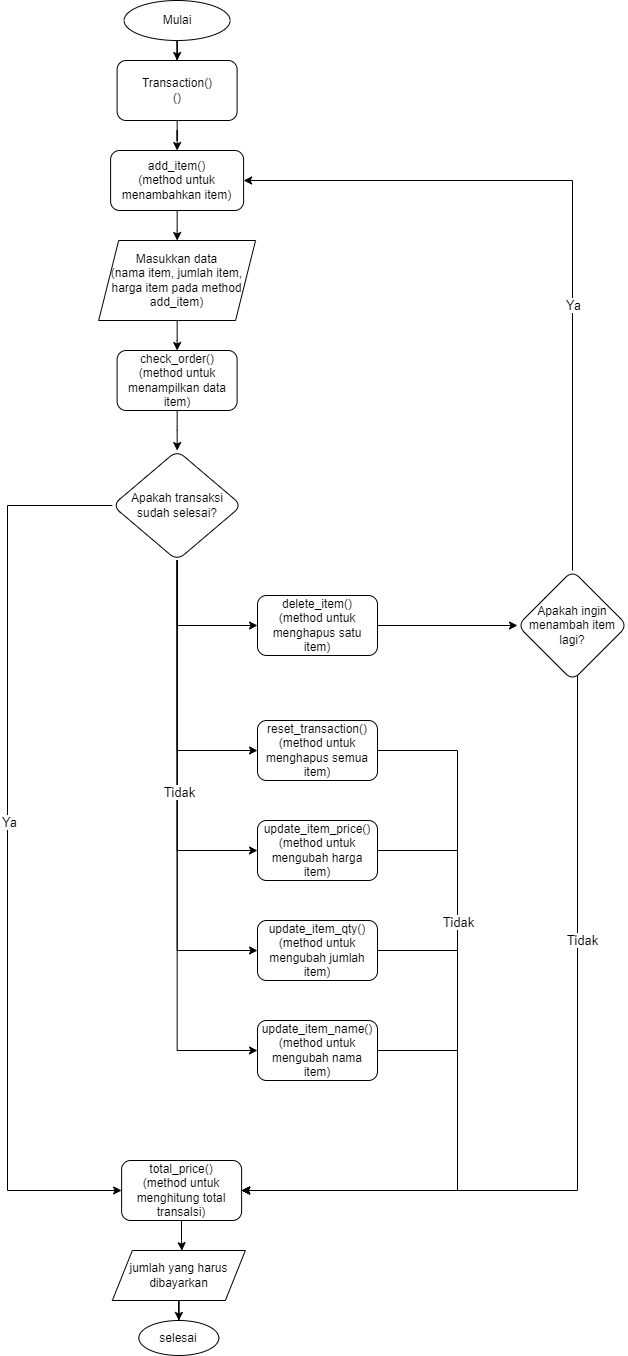

The diagram above was exported from draw.io. Its source (the exported page's mxGraphModel, read from the mxfile embedded in the PNG):
<mxGraphModel dx="2647" dy="1513" grid="1" gridSize="10" guides="1" tooltips="1" connect="1" arrows="1" fold="1" page="1" pageScale="1" pageWidth="1169" pageHeight="1654" math="0" shadow="0">
  <root>
    <mxCell id="WIyWlLk6GJQsqaUBKTNV-0" />
    <mxCell id="WIyWlLk6GJQsqaUBKTNV-1" parent="WIyWlLk6GJQsqaUBKTNV-0" />
    <mxCell id="nMsv9nZA8WT7a8JYGPj2-8" value="" style="edgeStyle=orthogonalEdgeStyle;rounded=0;orthogonalLoop=1;jettySize=auto;html=1;" edge="1" parent="WIyWlLk6GJQsqaUBKTNV-1" source="gqf8NHcraC-kxmdJkJt3-0" target="nMsv9nZA8WT7a8JYGPj2-7">
      <mxGeometry relative="1" as="geometry" />
    </mxCell>
    <mxCell id="gqf8NHcraC-kxmdJkJt3-0" value="Mulai" style="ellipse;whiteSpace=wrap;html=1;" parent="WIyWlLk6GJQsqaUBKTNV-1" vertex="1">
      <mxGeometry x="456.61" y="149" width="106" height="40" as="geometry" />
    </mxCell>
    <mxCell id="gqf8NHcraC-kxmdJkJt3-8" value="" style="edgeStyle=orthogonalEdgeStyle;rounded=0;orthogonalLoop=1;jettySize=auto;html=1;" parent="WIyWlLk6GJQsqaUBKTNV-1" source="gqf8NHcraC-kxmdJkJt3-5" target="gqf8NHcraC-kxmdJkJt3-7" edge="1">
      <mxGeometry relative="1" as="geometry">
        <mxPoint x="339.86" y="1259" as="targetPoint" />
        <Array as="points">
          <mxPoint x="340" y="654" />
          <mxPoint x="340" y="1339" />
        </Array>
      </mxGeometry>
    </mxCell>
    <mxCell id="gqf8NHcraC-kxmdJkJt3-47" value="&lt;font style=&quot;font-size: 13px;&quot;&gt;Ya&lt;/font&gt;" style="edgeLabel;html=1;align=center;verticalAlign=middle;resizable=0;points=[];" parent="gqf8NHcraC-kxmdJkJt3-8" connectable="0" vertex="1">
      <mxGeometry x="-0.0729" relative="1" as="geometry">
        <mxPoint as="offset" />
      </mxGeometry>
    </mxCell>
    <mxCell id="nMsv9nZA8WT7a8JYGPj2-13" style="edgeStyle=orthogonalEdgeStyle;rounded=0;orthogonalLoop=1;jettySize=auto;html=1;entryX=0;entryY=0.5;entryDx=0;entryDy=0;" edge="1" parent="WIyWlLk6GJQsqaUBKTNV-1" source="gqf8NHcraC-kxmdJkJt3-5" target="gqf8NHcraC-kxmdJkJt3-17">
      <mxGeometry relative="1" as="geometry">
        <Array as="points">
          <mxPoint x="510" y="774" />
        </Array>
      </mxGeometry>
    </mxCell>
    <mxCell id="nMsv9nZA8WT7a8JYGPj2-17" style="edgeStyle=orthogonalEdgeStyle;rounded=0;orthogonalLoop=1;jettySize=auto;html=1;entryX=0;entryY=0.5;entryDx=0;entryDy=0;" edge="1" parent="WIyWlLk6GJQsqaUBKTNV-1" source="gqf8NHcraC-kxmdJkJt3-5" target="gqf8NHcraC-kxmdJkJt3-18">
      <mxGeometry relative="1" as="geometry">
        <Array as="points">
          <mxPoint x="510" y="899" />
        </Array>
      </mxGeometry>
    </mxCell>
    <mxCell id="nMsv9nZA8WT7a8JYGPj2-18" style="edgeStyle=orthogonalEdgeStyle;rounded=0;orthogonalLoop=1;jettySize=auto;html=1;entryX=0;entryY=0.5;entryDx=0;entryDy=0;" edge="1" parent="WIyWlLk6GJQsqaUBKTNV-1" source="gqf8NHcraC-kxmdJkJt3-5" target="gqf8NHcraC-kxmdJkJt3-16">
      <mxGeometry relative="1" as="geometry">
        <Array as="points">
          <mxPoint x="510" y="999" />
        </Array>
      </mxGeometry>
    </mxCell>
    <mxCell id="nMsv9nZA8WT7a8JYGPj2-19" style="edgeStyle=orthogonalEdgeStyle;rounded=0;orthogonalLoop=1;jettySize=auto;html=1;entryX=0;entryY=0.5;entryDx=0;entryDy=0;" edge="1" parent="WIyWlLk6GJQsqaUBKTNV-1" source="gqf8NHcraC-kxmdJkJt3-5" target="gqf8NHcraC-kxmdJkJt3-14">
      <mxGeometry relative="1" as="geometry">
        <Array as="points">
          <mxPoint x="510" y="1099" />
        </Array>
      </mxGeometry>
    </mxCell>
    <mxCell id="nMsv9nZA8WT7a8JYGPj2-20" style="edgeStyle=orthogonalEdgeStyle;rounded=0;orthogonalLoop=1;jettySize=auto;html=1;entryX=0;entryY=0.5;entryDx=0;entryDy=0;" edge="1" parent="WIyWlLk6GJQsqaUBKTNV-1" source="gqf8NHcraC-kxmdJkJt3-5" target="gqf8NHcraC-kxmdJkJt3-10">
      <mxGeometry relative="1" as="geometry">
        <Array as="points">
          <mxPoint x="510" y="1199" />
        </Array>
      </mxGeometry>
    </mxCell>
    <mxCell id="nMsv9nZA8WT7a8JYGPj2-28" value="&lt;font style=&quot;font-size: 13px;&quot;&gt;Tidak&lt;/font&gt;" style="edgeLabel;html=1;align=center;verticalAlign=middle;resizable=0;points=[];" vertex="1" connectable="0" parent="nMsv9nZA8WT7a8JYGPj2-20">
      <mxGeometry x="-0.1899" y="1" relative="1" as="geometry">
        <mxPoint as="offset" />
      </mxGeometry>
    </mxCell>
    <mxCell id="gqf8NHcraC-kxmdJkJt3-5" value="Apakah transaksi sudah selesai?" style="rhombus;whiteSpace=wrap;html=1;rounded=1;" parent="WIyWlLk6GJQsqaUBKTNV-1" vertex="1">
      <mxGeometry x="444.86" y="599" width="129.5" height="110" as="geometry" />
    </mxCell>
    <mxCell id="gqf8NHcraC-kxmdJkJt3-7" value="total_price()&lt;br&gt;(method untuk menghitung total transalsi)" style="whiteSpace=wrap;html=1;rounded=1;" parent="WIyWlLk6GJQsqaUBKTNV-1" vertex="1">
      <mxGeometry x="454.11" y="1309" width="120" height="60" as="geometry" />
    </mxCell>
    <mxCell id="nMsv9nZA8WT7a8JYGPj2-26" style="edgeStyle=orthogonalEdgeStyle;rounded=0;orthogonalLoop=1;jettySize=auto;html=1;entryX=1;entryY=0.5;entryDx=0;entryDy=0;" edge="1" parent="WIyWlLk6GJQsqaUBKTNV-1" source="gqf8NHcraC-kxmdJkJt3-10" target="gqf8NHcraC-kxmdJkJt3-7">
      <mxGeometry relative="1" as="geometry">
        <Array as="points">
          <mxPoint x="790" y="1199" />
          <mxPoint x="790" y="1339" />
        </Array>
      </mxGeometry>
    </mxCell>
    <mxCell id="gqf8NHcraC-kxmdJkJt3-10" value="update_item_name()&lt;br&gt;(method untuk mengubah nama item)" style="rounded=1;whiteSpace=wrap;html=1;" parent="WIyWlLk6GJQsqaUBKTNV-1" vertex="1">
      <mxGeometry x="590" y="1169" width="120" height="60" as="geometry" />
    </mxCell>
    <mxCell id="nMsv9nZA8WT7a8JYGPj2-24" style="edgeStyle=orthogonalEdgeStyle;rounded=0;orthogonalLoop=1;jettySize=auto;html=1;entryX=1;entryY=0.5;entryDx=0;entryDy=0;" edge="1" parent="WIyWlLk6GJQsqaUBKTNV-1" source="gqf8NHcraC-kxmdJkJt3-14" target="gqf8NHcraC-kxmdJkJt3-7">
      <mxGeometry relative="1" as="geometry">
        <Array as="points">
          <mxPoint x="790" y="1099" />
          <mxPoint x="790" y="1339" />
        </Array>
      </mxGeometry>
    </mxCell>
    <mxCell id="gqf8NHcraC-kxmdJkJt3-14" value="update_item_qty()&lt;br&gt;(method untuk mengubah jumlah item)" style="rounded=1;whiteSpace=wrap;html=1;" parent="WIyWlLk6GJQsqaUBKTNV-1" vertex="1">
      <mxGeometry x="590" y="1069" width="120" height="60" as="geometry" />
    </mxCell>
    <mxCell id="nMsv9nZA8WT7a8JYGPj2-22" style="edgeStyle=orthogonalEdgeStyle;rounded=0;orthogonalLoop=1;jettySize=auto;html=1;entryX=1;entryY=0.5;entryDx=0;entryDy=0;" edge="1" parent="WIyWlLk6GJQsqaUBKTNV-1" source="gqf8NHcraC-kxmdJkJt3-16" target="gqf8NHcraC-kxmdJkJt3-7">
      <mxGeometry relative="1" as="geometry">
        <Array as="points">
          <mxPoint x="790" y="999" />
          <mxPoint x="790" y="1339" />
        </Array>
      </mxGeometry>
    </mxCell>
    <mxCell id="gqf8NHcraC-kxmdJkJt3-16" value="update_item_price()&lt;br&gt;(method untuk mengubah harga item)" style="rounded=1;whiteSpace=wrap;html=1;" parent="WIyWlLk6GJQsqaUBKTNV-1" vertex="1">
      <mxGeometry x="590" y="969" width="120" height="60" as="geometry" />
    </mxCell>
    <mxCell id="nMsv9nZA8WT7a8JYGPj2-3" value="" style="edgeStyle=orthogonalEdgeStyle;rounded=0;orthogonalLoop=1;jettySize=auto;html=1;" edge="1" parent="WIyWlLk6GJQsqaUBKTNV-1" source="gqf8NHcraC-kxmdJkJt3-17" target="nMsv9nZA8WT7a8JYGPj2-2">
      <mxGeometry relative="1" as="geometry" />
    </mxCell>
    <mxCell id="gqf8NHcraC-kxmdJkJt3-17" value="delete_item()&lt;br&gt;(method untuk menghapus satu item)" style="rounded=1;whiteSpace=wrap;html=1;" parent="WIyWlLk6GJQsqaUBKTNV-1" vertex="1">
      <mxGeometry x="590" y="744" width="120" height="60" as="geometry" />
    </mxCell>
    <mxCell id="nMsv9nZA8WT7a8JYGPj2-21" style="edgeStyle=orthogonalEdgeStyle;rounded=0;orthogonalLoop=1;jettySize=auto;html=1;entryX=1;entryY=0.5;entryDx=0;entryDy=0;" edge="1" parent="WIyWlLk6GJQsqaUBKTNV-1" source="gqf8NHcraC-kxmdJkJt3-18" target="gqf8NHcraC-kxmdJkJt3-7">
      <mxGeometry relative="1" as="geometry">
        <Array as="points">
          <mxPoint x="790" y="899" />
          <mxPoint x="790" y="1339" />
        </Array>
      </mxGeometry>
    </mxCell>
    <mxCell id="nMsv9nZA8WT7a8JYGPj2-27" value="&lt;font style=&quot;font-size: 13px;&quot;&gt;Tidak&lt;/font&gt;" style="edgeLabel;html=1;align=center;verticalAlign=middle;resizable=0;points=[];" vertex="1" connectable="0" parent="nMsv9nZA8WT7a8JYGPj2-21">
      <mxGeometry x="-0.3161" y="-1" relative="1" as="geometry">
        <mxPoint as="offset" />
      </mxGeometry>
    </mxCell>
    <mxCell id="gqf8NHcraC-kxmdJkJt3-18" value="reset_transaction()&lt;br&gt;(method untuk menghapus semua item)" style="rounded=1;whiteSpace=wrap;html=1;" parent="WIyWlLk6GJQsqaUBKTNV-1" vertex="1">
      <mxGeometry x="590" y="869" width="120" height="60" as="geometry" />
    </mxCell>
    <mxCell id="gqf8NHcraC-kxmdJkJt3-51" value="" style="edgeStyle=orthogonalEdgeStyle;rounded=0;orthogonalLoop=1;jettySize=auto;html=1;" parent="WIyWlLk6GJQsqaUBKTNV-1" source="gqf8NHcraC-kxmdJkJt3-48" target="gqf8NHcraC-kxmdJkJt3-50" edge="1">
      <mxGeometry relative="1" as="geometry" />
    </mxCell>
    <mxCell id="gqf8NHcraC-kxmdJkJt3-48" value="jumlah yang harus dibayarkan" style="shape=parallelogram;perimeter=parallelogramPerimeter;whiteSpace=wrap;html=1;fixedSize=1;" parent="WIyWlLk6GJQsqaUBKTNV-1" vertex="1">
      <mxGeometry x="444.86" y="1399" width="133" height="50" as="geometry" />
    </mxCell>
    <mxCell id="gqf8NHcraC-kxmdJkJt3-49" style="edgeStyle=orthogonalEdgeStyle;rounded=0;orthogonalLoop=1;jettySize=auto;html=1;entryX=0.523;entryY=0.004;entryDx=0;entryDy=0;entryPerimeter=0;" parent="WIyWlLk6GJQsqaUBKTNV-1" source="gqf8NHcraC-kxmdJkJt3-7" target="gqf8NHcraC-kxmdJkJt3-48" edge="1">
      <mxGeometry relative="1" as="geometry" />
    </mxCell>
    <mxCell id="gqf8NHcraC-kxmdJkJt3-50" value="selesai" style="ellipse;whiteSpace=wrap;html=1;" parent="WIyWlLk6GJQsqaUBKTNV-1" vertex="1">
      <mxGeometry x="471.36" y="1469" width="80" height="35" as="geometry" />
    </mxCell>
    <mxCell id="nMsv9nZA8WT7a8JYGPj2-14" style="edgeStyle=orthogonalEdgeStyle;rounded=0;orthogonalLoop=1;jettySize=auto;html=1;entryX=1;entryY=0.5;entryDx=0;entryDy=0;" edge="1" parent="WIyWlLk6GJQsqaUBKTNV-1" source="nMsv9nZA8WT7a8JYGPj2-2" target="nMsv9nZA8WT7a8JYGPj2-5">
      <mxGeometry relative="1" as="geometry">
        <Array as="points">
          <mxPoint x="905" y="329" />
        </Array>
      </mxGeometry>
    </mxCell>
    <mxCell id="nMsv9nZA8WT7a8JYGPj2-15" value="&lt;font style=&quot;font-size: 13px;&quot;&gt;Ya&lt;/font&gt;" style="edgeLabel;html=1;align=center;verticalAlign=middle;resizable=0;points=[];" vertex="1" connectable="0" parent="nMsv9nZA8WT7a8JYGPj2-14">
      <mxGeometry x="-0.2594" y="1" relative="1" as="geometry">
        <mxPoint as="offset" />
      </mxGeometry>
    </mxCell>
    <mxCell id="nMsv9nZA8WT7a8JYGPj2-29" style="edgeStyle=orthogonalEdgeStyle;rounded=0;orthogonalLoop=1;jettySize=auto;html=1;entryX=1;entryY=0.5;entryDx=0;entryDy=0;" edge="1" parent="WIyWlLk6GJQsqaUBKTNV-1" source="nMsv9nZA8WT7a8JYGPj2-2" target="gqf8NHcraC-kxmdJkJt3-7">
      <mxGeometry relative="1" as="geometry">
        <Array as="points">
          <mxPoint x="910" y="774" />
          <mxPoint x="910" y="1339" />
        </Array>
      </mxGeometry>
    </mxCell>
    <mxCell id="nMsv9nZA8WT7a8JYGPj2-30" value="&lt;font style=&quot;font-size: 13px;&quot;&gt;Tidak&lt;/font&gt;" style="edgeLabel;html=1;align=center;verticalAlign=middle;resizable=0;points=[];" vertex="1" connectable="0" parent="nMsv9nZA8WT7a8JYGPj2-29">
      <mxGeometry x="-0.3807" y="3" relative="1" as="geometry">
        <mxPoint as="offset" />
      </mxGeometry>
    </mxCell>
    <mxCell id="nMsv9nZA8WT7a8JYGPj2-2" value="Apakah ingin menambah item lagi?" style="rhombus;whiteSpace=wrap;html=1;rounded=1;" vertex="1" parent="WIyWlLk6GJQsqaUBKTNV-1">
      <mxGeometry x="850" y="719" width="110" height="110" as="geometry" />
    </mxCell>
    <mxCell id="nMsv9nZA8WT7a8JYGPj2-11" value="" style="edgeStyle=orthogonalEdgeStyle;rounded=0;orthogonalLoop=1;jettySize=auto;html=1;" edge="1" parent="WIyWlLk6GJQsqaUBKTNV-1" source="nMsv9nZA8WT7a8JYGPj2-4" target="nMsv9nZA8WT7a8JYGPj2-6">
      <mxGeometry relative="1" as="geometry" />
    </mxCell>
    <mxCell id="nMsv9nZA8WT7a8JYGPj2-4" value="Masukkan data&lt;br&gt;(nama item, jumlah item, harga item pada method add_item)" style="shape=parallelogram;perimeter=parallelogramPerimeter;whiteSpace=wrap;html=1;fixedSize=1;" vertex="1" parent="WIyWlLk6GJQsqaUBKTNV-1">
      <mxGeometry x="431.17" y="389" width="156.89" height="80" as="geometry" />
    </mxCell>
    <mxCell id="nMsv9nZA8WT7a8JYGPj2-10" value="" style="edgeStyle=orthogonalEdgeStyle;rounded=0;orthogonalLoop=1;jettySize=auto;html=1;" edge="1" parent="WIyWlLk6GJQsqaUBKTNV-1" source="nMsv9nZA8WT7a8JYGPj2-5" target="nMsv9nZA8WT7a8JYGPj2-4">
      <mxGeometry relative="1" as="geometry" />
    </mxCell>
    <mxCell id="nMsv9nZA8WT7a8JYGPj2-5" value="add_item()&lt;br&gt;(method untuk menambahkan item)" style="rounded=1;whiteSpace=wrap;html=1;" vertex="1" parent="WIyWlLk6GJQsqaUBKTNV-1">
      <mxGeometry x="443.11" y="299" width="133" height="60" as="geometry" />
    </mxCell>
    <mxCell id="nMsv9nZA8WT7a8JYGPj2-12" value="" style="edgeStyle=orthogonalEdgeStyle;rounded=0;orthogonalLoop=1;jettySize=auto;html=1;" edge="1" parent="WIyWlLk6GJQsqaUBKTNV-1" source="nMsv9nZA8WT7a8JYGPj2-6" target="gqf8NHcraC-kxmdJkJt3-5">
      <mxGeometry relative="1" as="geometry" />
    </mxCell>
    <mxCell id="nMsv9nZA8WT7a8JYGPj2-6" value="check_order()&lt;br&gt;(method untuk menampilkan data item)" style="whiteSpace=wrap;html=1;rounded=1;" vertex="1" parent="WIyWlLk6GJQsqaUBKTNV-1">
      <mxGeometry x="449.61" y="499" width="120" height="60" as="geometry" />
    </mxCell>
    <mxCell id="nMsv9nZA8WT7a8JYGPj2-9" value="" style="edgeStyle=orthogonalEdgeStyle;rounded=0;orthogonalLoop=1;jettySize=auto;html=1;" edge="1" parent="WIyWlLk6GJQsqaUBKTNV-1" source="nMsv9nZA8WT7a8JYGPj2-7" target="nMsv9nZA8WT7a8JYGPj2-5">
      <mxGeometry relative="1" as="geometry" />
    </mxCell>
    <mxCell id="nMsv9nZA8WT7a8JYGPj2-7" value="Transaction()&lt;br&gt;()" style="rounded=1;whiteSpace=wrap;html=1;" vertex="1" parent="WIyWlLk6GJQsqaUBKTNV-1">
      <mxGeometry x="449.61" y="209" width="120" height="60" as="geometry" />
    </mxCell>
  </root>
</mxGraphModel>